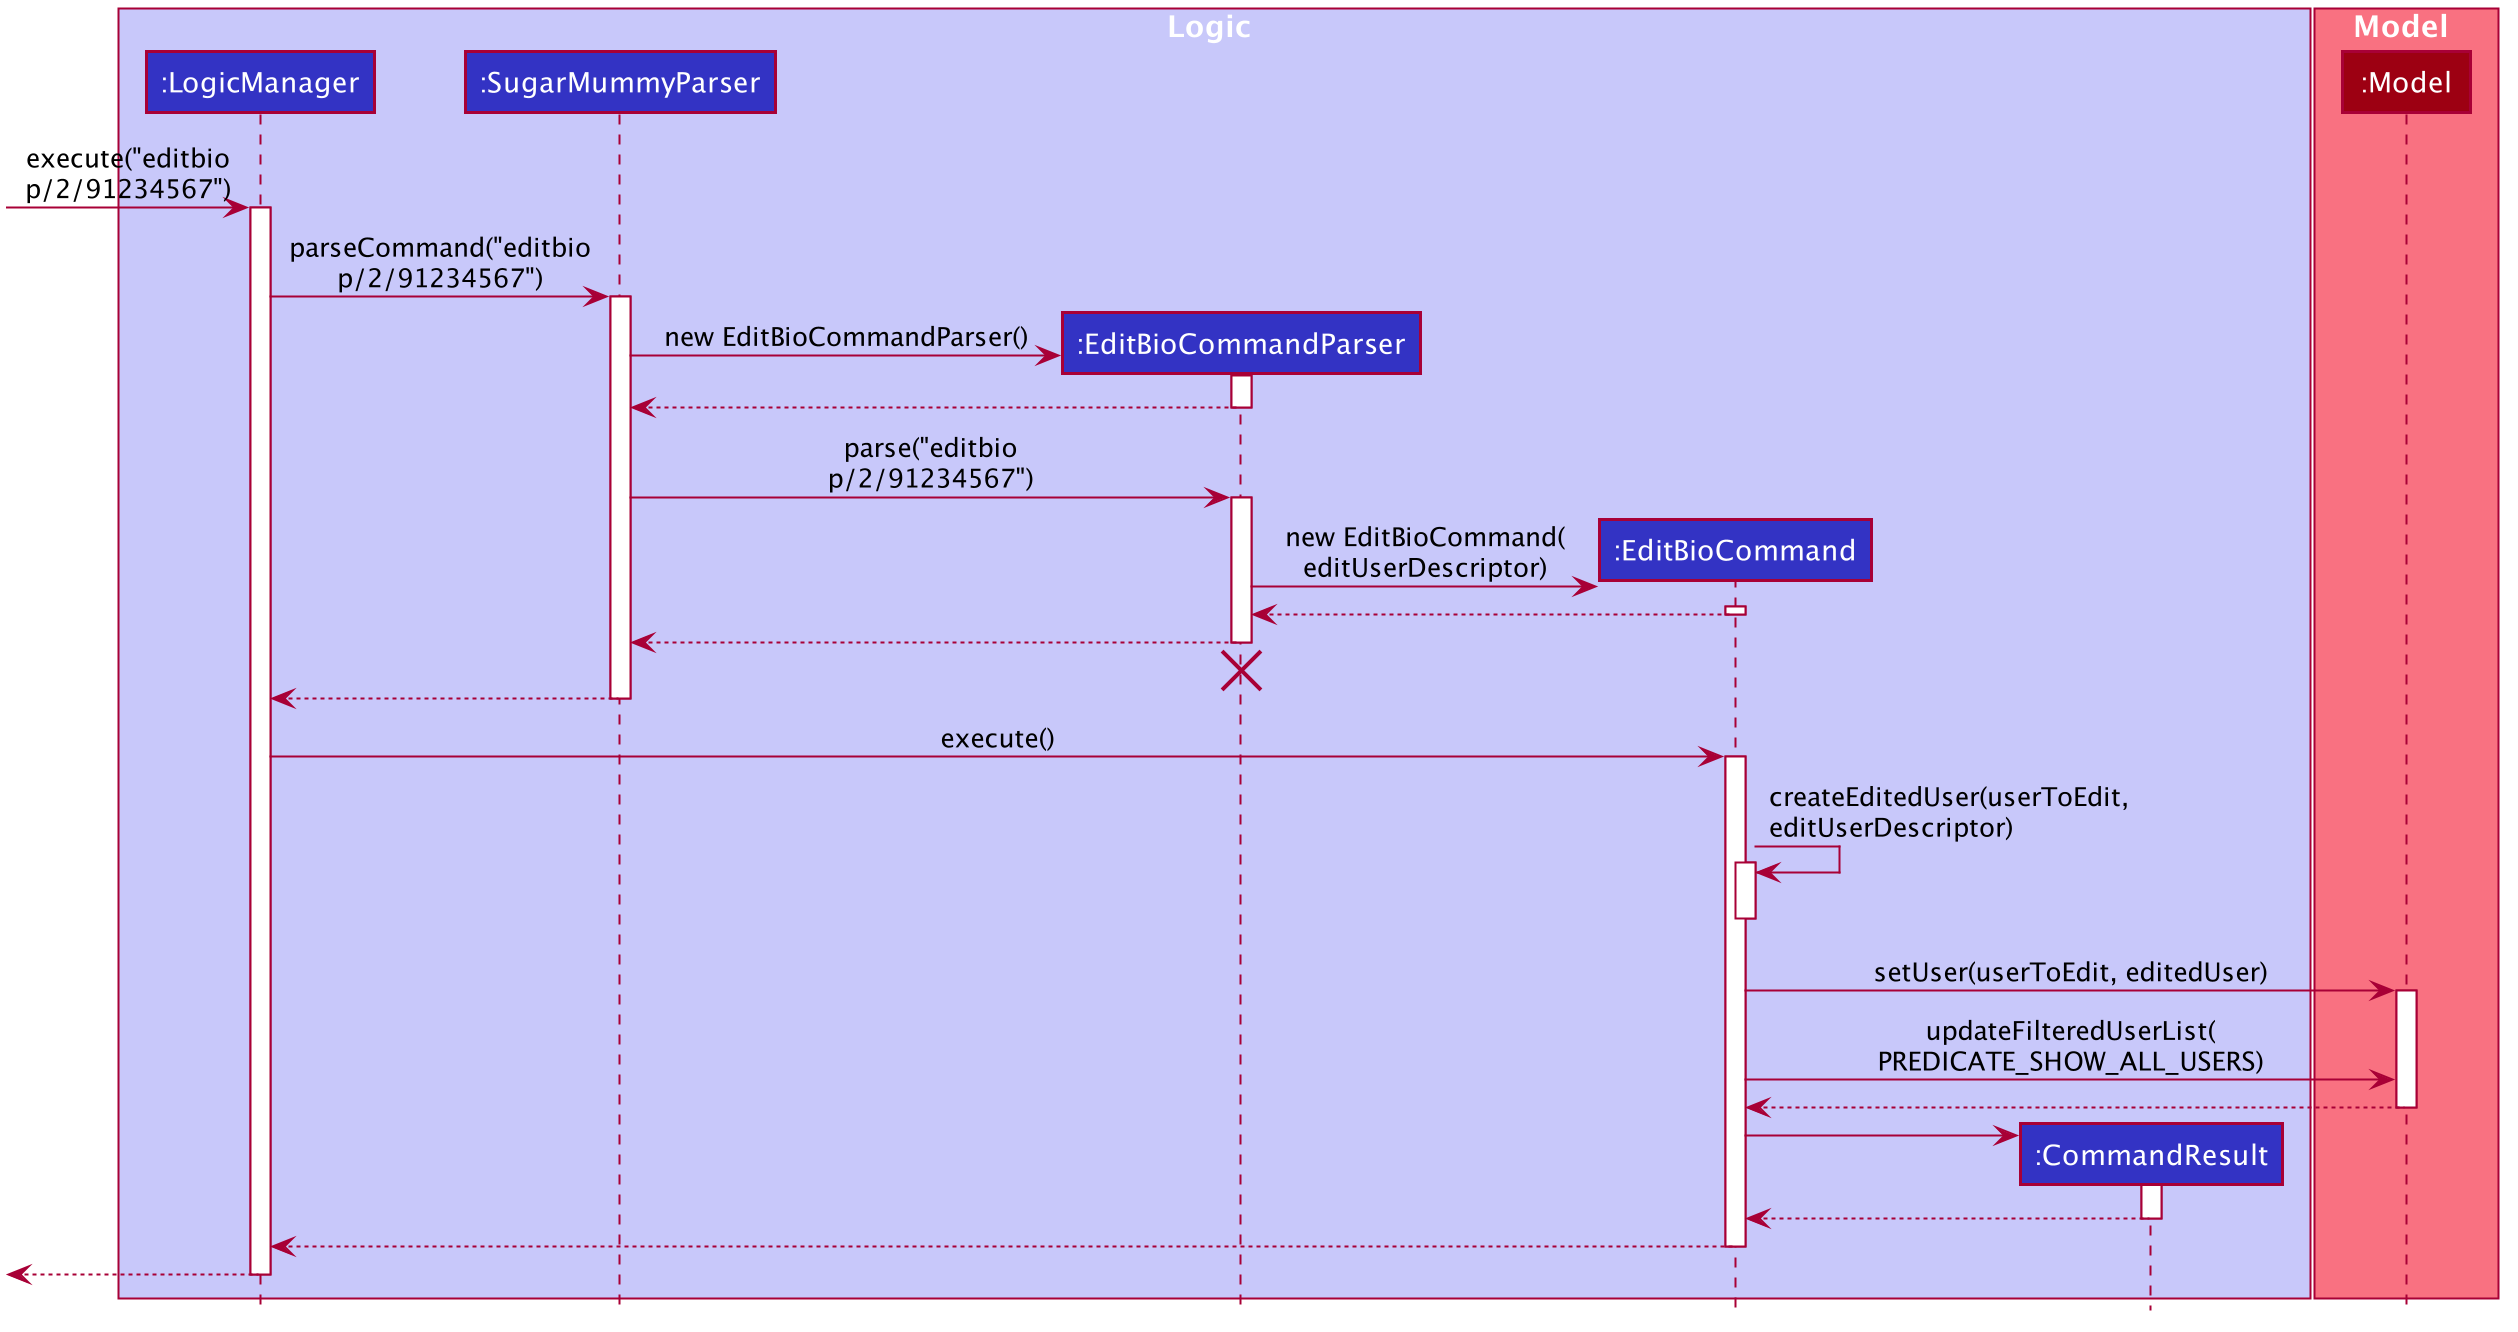

The diagram above was rendered by PlantUML. Its source (embedded in the PNG):
@startuml








skinparam BackgroundColor #FFFFFFF

skinparam Shadowing false

skinparam Class {
    FontColor #FFFFFF
    BorderThickness 1
    BorderColor #FFFFFF
    StereotypeFontColor #FFFFFF
    FontName Arial
}

skinparam Actor {
    BorderColor #000000
    Color #000000
    FontName Arial
}

skinparam Sequence {
    MessageAlign center
    BoxFontSize 15
    BoxPadding 0
    BoxFontColor #FFFFFF
    FontName Arial
}

skinparam Participant {
    FontColor #FFFFFFF
    Padding 20
}

skinparam MinClassWidth 50
skinparam ParticipantPadding 10
skinparam Shadowing false
skinparam DefaultTextAlignment center
skinparam packageStyle Rectangle

hide footbox
hide members
hide circle

box Logic #C8C8FA
participant ":LogicManager" as LogicManager #3333C4
participant ":SugarMummyParser" as SugarMummyParser #3333C4
participant ":EditBioCommandParser" as EditBioCommandParser #3333C4
participant ":EditBioCommand" as EditBioCommand #3333C4
participant ":CommandResult" as CommandResult #3333C4
end box

box Model #F97181
participant ":Model" as Model #9D0012
end box

[-> LogicManager : execute("editbio\np/2/91234567")
activate LogicManager

LogicManager -> SugarMummyParser : parseCommand("editbio\np/2/91234567")
activate SugarMummyParser

create EditBioCommandParser
SugarMummyParser -> EditBioCommandParser : new EditBioCommandParser()
activate EditBioCommandParser

EditBioCommandParser --> SugarMummyParser
deactivate EditBioCommandParser

SugarMummyParser -> EditBioCommandParser : parse("editbio\np/2/91234567")
activate EditBioCommandParser

create EditBioCommand
EditBioCommandParser -> EditBioCommand  : new EditBioCommand(\neditUserDescriptor)
activate EditBioCommand
EditBioCommand --> EditBioCommandParser

deactivate EditBioCommand

EditBioCommandParser --> SugarMummyParser :
deactivate EditBioCommandParser
EditBioCommandParser -[hidden]-> SugarMummyParser
destroy EditBioCommandParser

SugarMummyParser --> LogicManager :
deactivate SugarMummyParser

LogicManager -> EditBioCommand : execute()
activate EditBioCommand




EditBioCommand -> EditBioCommand : createEditedUser(userToEdit, \neditUserDescriptor)
activate EditBioCommand
deactivate EditBioCommand

EditBioCommand -> Model : setUser(userToEdit, editedUser)
activate Model


EditBioCommand -> Model : updateFilteredUserList(\nPREDICATE_SHOW_ALL_USERS)

Model --> EditBioCommand
deactivate Model

create CommandResult
EditBioCommand -> CommandResult
activate CommandResult

CommandResult --> EditBioCommand
deactivate CommandResult

EditBioCommand --> LogicManager :
deactivate EditBioCommand

[<--LogicManager
deactivate LogicManager
@enduml